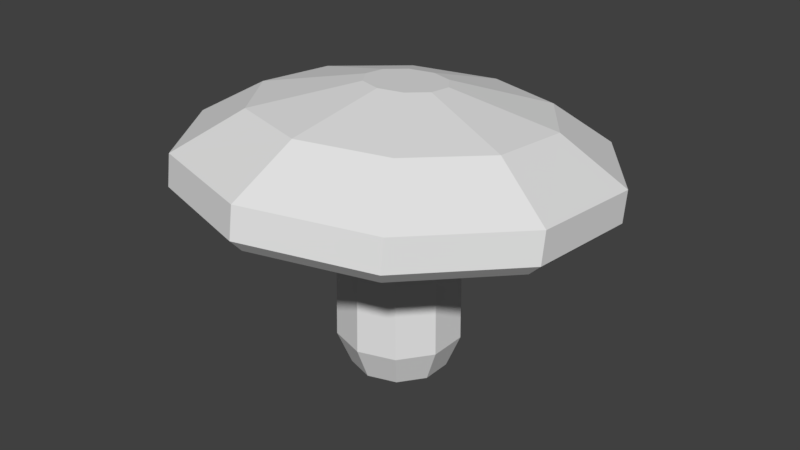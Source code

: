 # Source: Shroom_2.blend  (saved by Blender 2.77.0; exported with 4.5.12 LTS)
import bpy
from mathutils import Matrix  # noqa: F401  (used for matrix-valued properties, if any)

bpy.ops.wm.read_factory_settings(use_empty=True)
scene = bpy.context.scene
scene.name = 'Scene'

# ---- collections
col_collection_1 = bpy.data.collections.new('Collection 1'); scene.collection.children.link(col_collection_1)

# ---- world
world_world = bpy.data.worlds.new('World'); scene.world = world_world
world_world.color = (0.05088, 0.05088, 0.05088)
world_world.use_sun_shadow = False
world_world.sun_shadow_jitter_overblur = 0.0
world_world.cycles.sampling_method = 'MANUAL'

# ---- meshes
me_circle_001 = bpy.data.meshes.new('Circle.001')
me_circle_001.from_pydata([(5.449e-08, 0.8336, 0.4774), (-0.4903, 0.6743, 0.4774), (-0.7933, 0.2572, 0.4774), (-0.7933, -0.2583, 0.4774), (-0.4903, -0.6754, 0.4774), (1.274e-07, -0.8347, 0.4774), (0.4903, -0.6754, 0.4774), (0.7933, -0.2583, 0.4774), (0.7933, 0.2572, 0.4774), (0.4903, 0.6743, 0.4774), (-4.737e-09, 0.8135, 1.489), (-0.4766, 0.6586, 1.644), (-0.7711, 0.2532, 1.766), (-0.7711, -0.2479, 1.797), (-0.4766, -0.6533, 1.797), (6.614e-08, -0.8081, 1.797), (0.4766, -0.6533, 1.797), (0.7711, -0.2479, 1.797), (0.7711, 0.2532, 1.766), (0.4766, 0.6586, 1.644), (3.693e-06, 0.8613, 2.546), (-0.4616, 0.7116, 2.537), (-0.7469, 0.3198, 2.511), (-0.7469, -0.1646, 2.48), (-0.4616, -0.5564, 2.455), (3.762e-06, -0.7061, 2.445), (0.4616, -0.5564, 2.455), (0.7469, -0.1646, 2.48), (0.7469, 0.3198, 2.511), (0.4616, 0.7116, 2.537), (3.69e-06, 0.772, 2.696), (-0.4384, 0.6302, 2.71), (-0.7093, 0.259, 2.746), (-0.7093, -0.1999, 2.789), (-0.4384, -0.5711, 2.825), (3.756e-06, -0.7129, 2.838), (0.4384, -0.5711, 2.825), (0.7093, -0.1999, 2.789), (0.7093, 0.259, 2.746), (0.4384, 0.6302, 2.71), (3.682e-06, 0.5111, 2.906), (-0.287, 0.4183, 2.915), (-0.4644, 0.1752, 2.938), (-0.4644, -0.1252, 2.967), (-0.287, -0.3682, 2.99), (3.725e-06, -0.461, 2.999), (0.287, -0.3682, 2.99), (0.4644, -0.1252, 2.967), (0.4644, 0.1752, 2.938), (0.287, 0.4183, 2.915), (3.697e-06, 1.508, 2.811), (-0.8757, 1.225, 2.838), (-1.417, 0.4833, 2.909), (-1.417, -0.4333, 2.997), (-0.8757, -1.175, 3.067), (3.827e-06, -1.458, 3.095), (0.8757, -1.175, 3.067), (1.417, -0.4333, 2.997), (1.417, 0.4833, 2.909), (0.8757, 1.225, 2.838), (3.703e-06, 2.323, 2.707), (-1.363, 1.882, 2.749), (-2.206, 0.728, 2.859), (-2.206, -0.6989, 2.996), (-1.363, -1.853, 3.106), (3.906e-06, -2.294, 3.148), (1.363, -1.853, 3.106), (2.206, -0.6989, 2.996), (2.206, 0.728, 2.859), (1.363, 1.882, 2.749), (3.703e-06, 2.282, 2.347), (-1.363, 1.841, 2.389), (-2.206, 0.6865, 2.499), (-2.206, -0.7405, 2.636), (-1.363, -1.895, 2.746), (3.906e-06, -2.336, 2.788), (1.363, -1.895, 2.746), (2.206, -0.7405, 2.636), (2.206, 0.6865, 2.499), (1.363, 1.841, 2.389), (3.706e-06, 2.521, 2.163), (-1.514, 2.032, 2.21), (-2.449, 0.7499, 2.332), (-2.449, -0.8344, 2.484), (-1.514, -2.116, 2.606), (3.931e-06, -2.606, 2.653), (1.514, -2.116, 2.606), (2.449, -0.8344, 2.484), (2.449, 0.7499, 2.332), (1.514, 2.032, 2.21), (3.705e-06, 2.71, 2.307), (-1.616, 2.187, 2.357), (-2.615, 0.8189, 2.488), (-2.615, -0.8725, 2.65), (-1.616, -2.241, 2.781), (3.946e-06, -2.764, 2.831), (1.616, -2.241, 2.781), (2.615, -0.8725, 2.65), (2.615, 0.8189, 2.488), (1.616, 2.187, 2.357), (9.925e-08, 2.767, 2.711), (-1.616, 2.245, 2.761), (-2.615, 0.8762, 2.891), (-2.615, -0.8153, 3.053), (-1.616, -2.184, 3.184), (3.396e-07, -2.706, 3.234), (1.616, -2.184, 3.184), (2.615, -0.8153, 3.053), (2.615, 0.8762, 2.891), (1.616, 2.245, 2.761), (-2.108e-07, 1.974, 3.31), (-1.113, 1.614, 3.344), (-1.801, 0.6721, 3.434), (-1.801, -0.4928, 3.546), (-1.113, -1.435, 3.636), (-4.528e-08, -1.795, 3.67), (1.113, -1.435, 3.636), (1.801, -0.4928, 3.546), (1.801, 0.6721, 3.434), (1.113, 1.614, 3.344), (-3.244e-06, 0.647, 3.749), (-0.3108, 0.5464, 3.759), (-0.5029, 0.2832, 3.784), (-0.5029, -0.04215, 3.815), (-0.3108, -0.3054, 3.84), (-3.197e-06, -0.4059, 3.85), (0.3108, -0.3054, 3.84), (0.5029, -0.04215, 3.815), (0.5029, 0.2832, 3.784), (0.3108, 0.5464, 3.759), (-7.291e-09, 0.6476, 0.0148), (-0.3806, 0.5239, 0.0148), (-0.6159, 0.2001, 0.0148), (-0.6159, -0.2001, 0.0148), (-0.3806, -0.5239, 0.0148), (4.932e-08, -0.6476, 0.0148), (0.3806, -0.5239, 0.0148), (0.6159, -0.2001, 0.0148), (0.6159, 0.2001, 0.0148), (0.3806, 0.5239, 0.0148)], [], [(5, 15, 14, 4), (2, 12, 11, 1), (9, 19, 18, 8), (6, 16, 15, 5), (3, 13, 12, 2), (0, 10, 19, 9), (7, 17, 16, 6), (4, 14, 13, 3), (1, 11, 10, 0), (8, 18, 17, 7), (14, 15, 25, 24), (11, 12, 22, 21), (18, 19, 29, 28), (15, 16, 26, 25), (12, 13, 23, 22), (19, 10, 20, 29), (16, 17, 27, 26), (13, 14, 24, 23), (10, 11, 21, 20), (17, 18, 28, 27), (21, 22, 32, 31), (28, 29, 39, 38), (25, 26, 36, 35), (22, 23, 33, 32), (29, 20, 30, 39), (26, 27, 37, 36), (23, 24, 34, 33), (20, 21, 31, 30), (27, 28, 38, 37), (24, 25, 35, 34), (38, 39, 49, 48), (35, 36, 46, 45), (32, 33, 43, 42), (39, 30, 40, 49), (36, 37, 47, 46), (33, 34, 44, 43), (30, 31, 41, 40), (37, 38, 48, 47), (34, 35, 45, 44), (31, 32, 42, 41), (45, 46, 56, 55), (42, 43, 53, 52), (49, 40, 50, 59), (46, 47, 57, 56), (43, 44, 54, 53), (40, 41, 51, 50), (47, 48, 58, 57), (44, 45, 55, 54), (41, 42, 52, 51), (48, 49, 59, 58), (52, 53, 63, 62), (59, 50, 60, 69), (56, 57, 67, 66), (53, 54, 64, 63), (50, 51, 61, 60), (57, 58, 68, 67), (54, 55, 65, 64), (51, 52, 62, 61), (58, 59, 69, 68), (55, 56, 66, 65), (66, 67, 77, 76), (63, 64, 74, 73), (60, 61, 71, 70), (67, 68, 78, 77), (64, 65, 75, 74), (61, 62, 72, 71), (68, 69, 79, 78), (65, 66, 76, 75), (62, 63, 73, 72), (69, 60, 70, 79), (73, 74, 84, 83), (70, 71, 81, 80), (77, 78, 88, 87), (74, 75, 85, 84), (71, 72, 82, 81), (78, 79, 89, 88), (75, 76, 86, 85), (72, 73, 83, 82), (79, 70, 80, 89), (76, 77, 87, 86), (80, 81, 91, 90), (87, 88, 98, 97), (84, 85, 95, 94), (81, 82, 92, 91), (88, 89, 99, 98), (85, 86, 96, 95), (82, 83, 93, 92), (89, 80, 90, 99), (86, 87, 97, 96), (83, 84, 94, 93), (97, 98, 108, 107), (94, 95, 105, 104), (91, 92, 102, 101), (98, 99, 109, 108), (95, 96, 106, 105), (92, 93, 103, 102), (99, 90, 100, 109), (96, 97, 107, 106), (93, 94, 104, 103), (90, 91, 101, 100), (104, 105, 115, 114), (101, 102, 112, 111), (108, 109, 119, 118), (105, 106, 116, 115), (102, 103, 113, 112), (109, 100, 110, 119), (106, 107, 117, 116), (103, 104, 114, 113), (100, 101, 111, 110), (107, 108, 118, 117), (111, 112, 122, 121), (118, 119, 129, 128), (115, 116, 126, 125), (112, 113, 123, 122), (119, 110, 120, 129), (116, 117, 127, 126), (113, 114, 124, 123), (110, 111, 121, 120), (117, 118, 128, 127), (114, 115, 125, 124), (121, 122, 123, 124, 125, 126, 127, 128, 129, 120), (8, 7, 137, 138), (5, 4, 134, 135), (2, 1, 131, 132), (9, 8, 138, 139), (6, 5, 135, 136), (3, 2, 132, 133), (0, 9, 139, 130), (7, 6, 136, 137), (4, 3, 133, 134), (1, 0, 130, 131)])
me_circle_001.use_remesh_preserve_volume = False
me_circle_001.use_remesh_preserve_attributes = False
me_circle_001.use_mirror_vertex_groups = False
me_circle_001.update()

# ---- objects
ob_circle = bpy.data.objects.new('Circle', me_circle_001)

# ---- transforms, parenting, visibility, modifiers, constraints
ob_circle.location = (0.0, 0.0, 0.0)
ob_circle.lineart.crease_threshold = 0.0

# ---- collection membership
col_collection_1.objects.link(ob_circle)

# ---- scene / render settings (as saved in the file)
scene.frame_start = 1; scene.frame_end = 250; scene.frame_set(1)
scene.render.engine = 'BLENDER_EEVEE_NEXT'
scene.render.resolution_percentage = 50
scene.render.dither_intensity = 0.0
scene.cycles.use_denoising = False
scene.cycles.samples = 128
scene.cycles.sampling_pattern = 'TABULATED_SOBOL'
scene.cycles.light_sampling_threshold = 0.0
scene.cycles.use_adaptive_sampling = False
scene.cycles.use_light_tree = False
scene.cycles.blur_glossy = 0.0
scene.cycles.sample_clamp_indirect = 0.0
scene.view_settings.view_transform = 'Standard'
bpy.context.view_layer.update()

# ---- added for rendering (the .blend has no active camera and no usable light): camera, sun
cam_auto = bpy.data.cameras.new('AutoCamera')
cam_auto.lens = 50.0
cam_auto.sensor_width = 36.0
cam_auto.clip_end = 1000.0
ob_auto_camera = bpy.data.objects.new('AutoCamera', cam_auto)
scene.collection.objects.link(ob_auto_camera)
ob_auto_camera.location = (7.88586, -9.46121, 8.24087)
ob_auto_camera.rotation_euler = (1.09748, -7.21219e-08, 0.694738)
scene.camera = ob_auto_camera
light_auto_sun = bpy.data.lights.new('AutoSun', 'SUN')
light_auto_sun.energy = 3.0
light_auto_sun.angle = 0.0523599
ob_auto_sun = bpy.data.objects.new('AutoSun', light_auto_sun)
scene.collection.objects.link(ob_auto_sun)
ob_auto_sun.rotation_euler = (0.872665, 0.174533, 0.523599)
bpy.context.view_layer.update()
